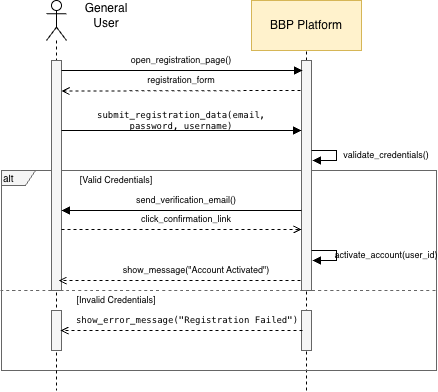

The diagram above was exported from draw.io. Its source (the exported page's mxGraphModel, read from the mxfile embedded in the PNG):
<mxGraphModel dx="2066" dy="1184" grid="1" gridSize="10" guides="1" tooltips="1" connect="1" arrows="1" fold="1" page="1" pageScale="1" pageWidth="850" pageHeight="1100" math="0" shadow="0">
  <root>
    <mxCell id="0" />
    <mxCell id="1" parent="0" />
    <mxCell id="3CVmH5MoAj3Zl5gU0IJB-2" edge="1" parent="1" style="endArrow=none;dashed=1;html=1;rounded=0;entryX=0.5;entryY=1;entryDx=0;entryDy=0;" target="3CVmH5MoAj3Zl5gU0IJB-1" value="">
      <mxGeometry height="50" relative="1" width="50" as="geometry">
        <mxPoint x="440" y="520" as="sourcePoint" />
        <mxPoint x="465" y="360" as="targetPoint" />
      </mxGeometry>
    </mxCell>
    <mxCell id="vtflRUOkZtI362Zfvv5M-3" edge="1" parent="1" style="endArrow=none;dashed=1;html=1;rounded=0;fontSize=12;startSize=8;endSize=8;curved=1;fillColor=#f5f5f5;strokeColor=#666666;entryX=1.002;entryY=0.55;entryDx=0;entryDy=0;entryPerimeter=0;" value="">
      <mxGeometry height="50" relative="1" width="50" as="geometry">
        <mxPoint x="134" y="420" as="sourcePoint" />
        <mxPoint x="569.9999999999999" y="420" as="targetPoint" />
      </mxGeometry>
    </mxCell>
    <mxCell id="vtflRUOkZtI362Zfvv5M-2" parent="1" style="shape=umlFrame;whiteSpace=wrap;html=1;pointerEvents=0;strokeColor=light-dark(#666666,#000000);align=left;verticalAlign=middle;fontFamily=Helvetica;fontSize=12;fontColor=default;fillColor=light-dark(#F5F5F5,#FEFEFE);gradientColor=none;width=34;height=15;" value="&lt;font style=&quot;color: light-dark(rgb(0, 0, 0), rgb(0, 0, 0)); font-size: 10px;&quot;&gt;alt&lt;/font&gt;" vertex="1">
      <mxGeometry height="200" width="435" x="135" y="300" as="geometry" />
    </mxCell>
    <mxCell id="pIHXVRCgiZ__UWW8Qpl1-6" parent="1" style="shape=umlLifeline;perimeter=lifelinePerimeter;whiteSpace=wrap;html=1;container=1;dropTarget=0;collapsible=0;recursiveResize=0;outlineConnect=0;portConstraint=eastwest;newEdgeStyle={&quot;curved&quot;:0,&quot;rounded&quot;:0};participant=umlActor;" value="" vertex="1">
      <mxGeometry height="390" width="20" x="180" y="130" as="geometry" />
    </mxCell>
    <mxCell id="pIHXVRCgiZ__UWW8Qpl1-8" parent="1" style="html=1;whiteSpace=wrap;direction=south;fillColor=light-dark(#F5F5F5,#FFFFFF);fontColor=#333333;strokeColor=light-dark(#666666,#000000);" value="" vertex="1">
      <mxGeometry height="230" width="10" x="185" y="190" as="geometry" />
    </mxCell>
    <mxCell id="pIHXVRCgiZ__UWW8Qpl1-9" parent="1" style="html=1;whiteSpace=wrap;direction=south;fillColor=light-dark(#F5F5F5,#FFFFFF);fontColor=#333333;strokeColor=light-dark(#666666,#000000);" value="" vertex="1">
      <mxGeometry height="230" width="10" x="435" y="190" as="geometry" />
    </mxCell>
    <mxCell id="pIHXVRCgiZ__UWW8Qpl1-12" edge="1" parent="1" style="endArrow=block;endFill=1;endSize=6;html=1;rounded=0;" value="">
      <mxGeometry relative="1" width="160" as="geometry">
        <mxPoint x="195" y="200" as="sourcePoint" />
        <mxPoint x="436" y="200" as="targetPoint" />
      </mxGeometry>
    </mxCell>
    <mxCell id="pIHXVRCgiZ__UWW8Qpl1-14" edge="1" parent="1" style="endArrow=open;endFill=0;endSize=6;html=1;rounded=0;entryX=0.134;entryY=0.046;entryDx=0;entryDy=0;dashed=1;entryPerimeter=0;" value="">
      <mxGeometry relative="1" width="160" as="geometry">
        <mxPoint x="434" y="220" as="sourcePoint" />
        <mxPoint x="194.99999999999997" y="220.50999999999996" as="targetPoint" />
      </mxGeometry>
    </mxCell>
    <mxCell id="pIHXVRCgiZ__UWW8Qpl1-15" parent="1" style="text;html=1;whiteSpace=wrap;strokeColor=none;fillColor=none;align=center;verticalAlign=middle;rounded=0;" value="General User" vertex="1">
      <mxGeometry height="30" width="60" x="210" y="130" as="geometry" />
    </mxCell>
    <mxCell id="pIHXVRCgiZ__UWW8Qpl1-16" parent="1" style="text;html=1;whiteSpace=wrap;strokeColor=none;fillColor=none;align=center;verticalAlign=middle;rounded=0;fontSize=9;" value="open_registration_page()" vertex="1">
      <mxGeometry height="20" width="90" x="270" y="180" as="geometry" />
    </mxCell>
    <mxCell id="pIHXVRCgiZ__UWW8Qpl1-18" parent="1" style="text;html=1;whiteSpace=wrap;strokeColor=none;fillColor=none;align=center;verticalAlign=middle;rounded=0;fontSize=9;" value="registration_form" vertex="1">
      <mxGeometry height="20" width="50" x="290" y="200" as="geometry" />
    </mxCell>
    <mxCell id="46QwvIwghVeK_-53s6-P-4" edge="1" parent="1" style="endArrow=block;endFill=1;endSize=6;html=1;rounded=0;entryX=0;entryY=1;entryDx=0;entryDy=0;" value="">
      <mxGeometry relative="1" width="160" as="geometry">
        <mxPoint x="195" y="260" as="sourcePoint" />
        <mxPoint x="435" y="260" as="targetPoint" />
      </mxGeometry>
    </mxCell>
    <mxCell id="46QwvIwghVeK_-53s6-P-6" parent="1" style="text;html=1;whiteSpace=wrap;strokeColor=none;fillColor=none;align=center;verticalAlign=middle;rounded=0;fontSize=9;" value="&lt;span data-path-to-node=&quot;4,3,3,0&quot;&gt;&lt;code&gt;submit_registration_data(email, password, username)&lt;/code&gt;&lt;/span&gt;" vertex="1">
      <mxGeometry height="20" width="90" x="270" y="240" as="geometry" />
    </mxCell>
    <mxCell id="46QwvIwghVeK_-53s6-P-12" parent="1" style="text;html=1;whiteSpace=wrap;strokeColor=none;fillColor=none;align=center;verticalAlign=middle;rounded=0;fontSize=9;" value="[Valid Credentials]" vertex="1">
      <mxGeometry height="20" width="90" x="205" y="300" as="geometry" />
    </mxCell>
    <mxCell id="46QwvIwghVeK_-53s6-P-14" parent="1" style="html=1;whiteSpace=wrap;direction=south;fillColor=light-dark(#F5F5F5,#FFFFFF);fontColor=#333333;strokeColor=light-dark(#666666,#000000);" value="" vertex="1">
      <mxGeometry height="40" width="10" x="435" y="440" as="geometry" />
    </mxCell>
    <mxCell id="46QwvIwghVeK_-53s6-P-20" parent="1" style="html=1;whiteSpace=wrap;direction=south;fillColor=light-dark(#F5F5F5,#FFFFFF);fontColor=#333333;strokeColor=light-dark(#666666,#000000);" value="" vertex="1">
      <mxGeometry height="40" width="10" x="185" y="440" as="geometry" />
    </mxCell>
    <mxCell id="3CVmH5MoAj3Zl5gU0IJB-1" parent="1" style="html=1;whiteSpace=wrap;strokeColor=#D6B656;fillColor=#FFF2CC;" value="BBP Platform" vertex="1">
      <mxGeometry height="50" width="110" x="385" y="130" as="geometry" />
    </mxCell>
    <mxCell id="jkI-j5jYNZey-hYwrJbi-3" edge="1" parent="1" style="endArrow=block;html=1;rounded=0;exitX=0.064;exitY=-0.002;exitDx=0;exitDy=0;entryX=0.133;entryY=-0.14;entryDx=0;entryDy=0;entryPerimeter=0;endFill=1;exitPerimeter=0;" value="">
      <mxGeometry height="50" relative="1" width="50" as="geometry">
        <Array as="points">
          <mxPoint x="470" y="280" />
          <mxPoint x="470" y="290" />
        </Array>
        <mxPoint x="445" y="280" as="sourcePoint" />
        <mxPoint x="446" y="290" as="targetPoint" />
      </mxGeometry>
    </mxCell>
    <mxCell id="jkI-j5jYNZey-hYwrJbi-4" parent="1" style="text;html=1;whiteSpace=wrap;strokeColor=none;fillColor=none;align=center;verticalAlign=middle;rounded=0;fontSize=9;" value="validate_credentials()" vertex="1">
      <mxGeometry height="10" width="100" x="470" y="280" as="geometry" />
    </mxCell>
    <mxCell id="jkI-j5jYNZey-hYwrJbi-7" parent="1" style="text;html=1;whiteSpace=wrap;strokeColor=none;fillColor=none;align=center;verticalAlign=middle;rounded=0;fontSize=9;" value="[Invalid Credentials]" vertex="1">
      <mxGeometry height="20" width="90" x="205" y="420" as="geometry" />
    </mxCell>
    <mxCell id="jkI-j5jYNZey-hYwrJbi-10" edge="1" parent="1" style="endArrow=block;endFill=1;endSize=6;html=1;rounded=0;entryX=0;entryY=1;entryDx=0;entryDy=0;" value="">
      <mxGeometry relative="1" width="160" as="geometry">
        <mxPoint x="435" y="340" as="sourcePoint" />
        <mxPoint x="195" y="340" as="targetPoint" />
      </mxGeometry>
    </mxCell>
    <mxCell id="jkI-j5jYNZey-hYwrJbi-11" parent="1" style="text;html=1;whiteSpace=wrap;strokeColor=none;fillColor=none;align=center;verticalAlign=middle;rounded=0;fontSize=9;" value="send_verification_email()" vertex="1">
      <mxGeometry height="20" width="100" x="270" y="320" as="geometry" />
    </mxCell>
    <mxCell id="jkI-j5jYNZey-hYwrJbi-12" edge="1" parent="1" style="endArrow=open;endFill=0;endSize=6;html=1;rounded=0;exitX=1;exitY=1;exitDx=0;exitDy=0;entryX=0.5;entryY=0;entryDx=0;entryDy=0;dashed=1;" value="">
      <mxGeometry relative="1" width="160" as="geometry">
        <mxPoint x="195" y="359" as="sourcePoint" />
        <mxPoint x="435" y="359" as="targetPoint" />
      </mxGeometry>
    </mxCell>
    <mxCell id="jkI-j5jYNZey-hYwrJbi-13" parent="1" style="text;html=1;whiteSpace=wrap;strokeColor=none;fillColor=none;align=center;verticalAlign=middle;rounded=0;fontSize=9;" value="click_confirmation_link" vertex="1">
      <mxGeometry height="20" width="50" x="295" y="339" as="geometry" />
    </mxCell>
    <mxCell id="jkI-j5jYNZey-hYwrJbi-14" edge="1" parent="1" style="endArrow=block;html=1;rounded=0;exitX=0.064;exitY=-0.002;exitDx=0;exitDy=0;entryX=0.133;entryY=-0.14;entryDx=0;entryDy=0;entryPerimeter=0;endFill=1;exitPerimeter=0;" value="">
      <mxGeometry height="50" relative="1" width="50" as="geometry">
        <Array as="points">
          <mxPoint x="470" y="380" />
          <mxPoint x="470" y="390" />
        </Array>
        <mxPoint x="445" y="380" as="sourcePoint" />
        <mxPoint x="446" y="390" as="targetPoint" />
      </mxGeometry>
    </mxCell>
    <mxCell id="jkI-j5jYNZey-hYwrJbi-15" parent="1" style="text;html=1;whiteSpace=wrap;strokeColor=none;fillColor=none;align=center;verticalAlign=middle;rounded=0;fontSize=9;" value="activate_account(user_id)" vertex="1">
      <mxGeometry height="10" width="100" x="470" y="380" as="geometry" />
    </mxCell>
    <mxCell id="jkI-j5jYNZey-hYwrJbi-20" edge="1" parent="1" style="endArrow=open;endFill=0;endSize=6;html=1;rounded=0;dashed=1;entryX=0.957;entryY=0.3;entryDx=0;entryDy=0;entryPerimeter=0;" target="pIHXVRCgiZ__UWW8Qpl1-8" value="">
      <mxGeometry relative="1" width="160" as="geometry">
        <mxPoint x="434" y="410" as="sourcePoint" />
        <mxPoint x="200" y="410" as="targetPoint" />
      </mxGeometry>
    </mxCell>
    <mxCell id="jkI-j5jYNZey-hYwrJbi-21" parent="1" style="text;html=1;whiteSpace=wrap;strokeColor=none;fillColor=none;align=center;verticalAlign=middle;rounded=0;fontSize=9;" value="show_message(&quot;Account Activated&quot;)" vertex="1">
      <mxGeometry height="20" width="160" x="250" y="390" as="geometry" />
    </mxCell>
    <mxCell id="jkI-j5jYNZey-hYwrJbi-22" edge="1" parent="1" style="endArrow=open;endFill=0;endSize=6;html=1;rounded=0;dashed=1;entryX=0.957;entryY=0.3;entryDx=0;entryDy=0;entryPerimeter=0;" value="">
      <mxGeometry relative="1" width="160" as="geometry">
        <mxPoint x="436" y="460" as="sourcePoint" />
        <mxPoint x="194" y="460" as="targetPoint" />
      </mxGeometry>
    </mxCell>
    <mxCell id="jkI-j5jYNZey-hYwrJbi-23" parent="1" style="text;html=1;whiteSpace=wrap;strokeColor=none;fillColor=none;align=center;verticalAlign=middle;rounded=0;fontSize=9;" value="&lt;span data-path-to-node=&quot;4,14,3,0&quot;&gt;&lt;code&gt;show_error_message(&quot;Registration Failed&quot;)&lt;/code&gt;&lt;/span&gt;" vertex="1">
      <mxGeometry height="20" width="228" x="207" y="440" as="geometry" />
    </mxCell>
  </root>
</mxGraphModel>